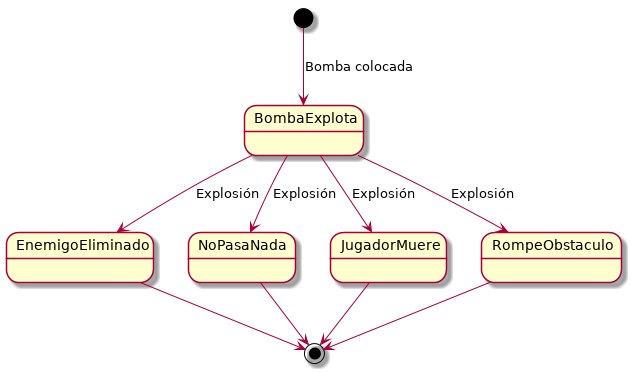

The diagram above was rendered by PlantUML. Its source (embedded in the PNG):
@startuml
state BombaExplota{
}

state EnemigoEliminado{
}

state NoPasaNada{
}

state JugadorMuere{
}

state RompeObstaculo{
}

[*] --> BombaExplota : Bomba colocada 
BombaExplota -down-> EnemigoEliminado : Explosión
BombaExplota -down-> RompeObstaculo : Explosión
BombaExplota -down-> JugadorMuere : Explosión
BombaExplota -down-> NoPasaNada : Explosión
JugadorMuere -down-> [*]
NoPasaNada -down-> [*]
RompeObstaculo -down-> [*]
EnemigoEliminado -down-> [*]
@enduml